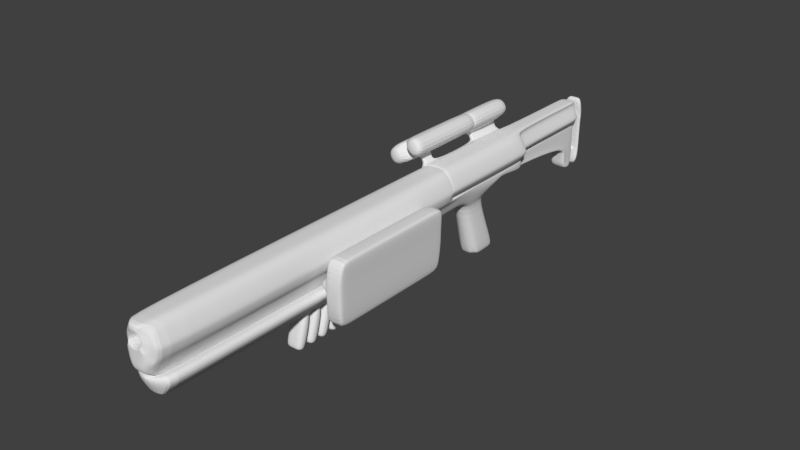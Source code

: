 # Source: Guns.blend  (saved by Blender 2.78.0; exported with 4.5.12 LTS)
import bpy
from mathutils import Matrix  # noqa: F401  (used for matrix-valued properties, if any)

bpy.ops.wm.read_factory_settings(use_empty=True)
scene = bpy.context.scene
scene.name = 'Scene'

# ---- collections
col_collection_1 = bpy.data.collections.new('Collection 1'); scene.collection.children.link(col_collection_1)
col_collection_2 = bpy.data.collections.new('Collection 2'); scene.collection.children.link(col_collection_2)
col_collection_2.hide_render = True
col_collection_2.hide_viewport = True

# ---- world
world_world = bpy.data.worlds.new('World'); scene.world = world_world
world_world.color = (0.05088, 0.05088, 0.05088)
world_world.use_sun_shadow = False
world_world.sun_shadow_jitter_overblur = 0.0
world_world.cycles.sampling_method = 'MANUAL'

# ---- meshes
me_cube = bpy.data.meshes.new('Cube')
me_cube.from_pydata([(0.8112, 7.225, 0.8714), (0.9466, -19.66, -0.6693), (1.0, -19.66, 1.0), (0.9466, 1.0, -0.6693), (0.9898, 7.026, 1.05), (1.0, 4.346, -1.0), (0.9898, 4.396, 1.05), (1.0, 7.003, -1.0), (0.7086, 2.285, -1.64), (0.7086, 3.451, -1.498), (0.7086, 3.441, -5.163), (0.7086, 4.608, -5.021), (0.8023, -20.37, -0.6693), (0.6941, -20.37, 1.0), (0.9898, 1.084, 1.05), (0.8196, 7.204, -0.8196), (1.0, 1.0, -0.4196), (1.218, -19.66, -0.4196), (1.0, 4.346, -0.4196), (1.0, 7.003, -0.4196), (0.9117, -20.37, -0.4196), (0.8196, 7.204, -0.3439), (0.9466, -0.1405, -0.6693), (1.0, -0.1405, 1.0), (1.218, -0.1405, -0.4196), (0.734, 4.346, -1.0), (0.734, -19.66, 1.185), (0.734, -19.91, -1.399), (0.734, 1.0, -1.351), (0.9665, 1.097, -0.3962), (0.9665, 4.33, -0.3962), (0.9665, 6.899, -0.3962), (0.7921, 7.093, -0.323), (0.9665, -0.005603, 0.9758), (0.9665, -0.005603, -0.3962), (0.9898, 1.084, -0.3551), (0.9898, 4.396, -0.3551), (0.9898, 7.026, -0.3551), (0.8112, 7.225, -0.2802), (0.9898, -0.0449, 1.05), (0.9898, -0.0449, -0.3551), (0.7265, 7.026, 1.235), (0.734, 7.003, -1.0), (0.9466, -2.753, -0.6693), (0.7265, 4.396, 1.235), (0.9466, -3.172, -0.6693), (0.7265, 1.084, 1.235), (0.5236, 1.916, -1.512), (0.734, -3.095, -1.365), (0.5236, 3.811, -1.512), (0.734, -2.65, -1.364), (0.5236, 3.081, -5.149), (0.5236, 4.977, -5.149), (0.5107, -20.72, -0.6422), (0.7718, -20.4, -0.6701), (0.5095, -20.37, -1.129), (0.5095, -20.37, 1.185), (0.7479, 7.522, 0.1528), (0.6016, 7.204, -0.8196), (0.3525, -20.72, 0.2544), (0.6016, 7.204, -0.3439), (0.7271, -20.37, -0.4196), (0.5212, 12.5, -1.475), (1.329, -1.688, 0.05609), (0.734, -0.1405, 1.185), (0.734, -0.1405, -1.351), (0.8386, -20.37, 0.1025), (0.9246, 7.225, 0.1285), (0.5814, 7.093, -0.323), (1.319, -0.0449, 0.1169), (0.7094, -0.005603, 1.161), (1.14, 7.225, 0.1285), (0.5955, 7.225, 1.057), (1.319, 7.026, 0.1169), (0.5955, 7.225, -0.2802), (1.319, 4.396, 0.1169), (0.7265, -0.0449, 1.235), (0.5955, 7.225, 0.8714), (1.319, 1.084, 0.1169), (0.665, -19.65, -1.481), (1.296, -0.005603, 0.06764), (0.5211, -0.2312, -1.481), (1.329, -0.1405, 0.05609), (1.023, -20.37, 0.05609), (1.0, -1.688, 1.0), (1.218, -1.688, -0.4196), (1.329, -19.66, 0.05609), (0.9466, -1.688, -0.6693), (0.7479, 7.522, 0.3403), (0.734, -1.688, 1.185), (0.3525, -20.72, 0.4227), (0.734, -1.75, -1.363), (0.4234, 12.85, -0.3443), (0.665, -1.754, -1.481), (0.6305, -19.65, -1.52), (1.329, -1.688, 0.2902), (0.8386, -20.37, 0.3829), (0.6305, -1.754, -1.52), (1.153, -19.65, -1.214), (0.9246, 7.225, 0.2956), (1.319, -0.0449, 0.3474), (1.153, -1.754, -1.393), (1.439, -19.65, -1.725), (1.14, 7.225, 0.2956), (1.319, 7.026, 0.3474), (1.439, -1.754, -1.725), (0.6567, -19.65, -2.517), (1.319, 4.396, 0.3474), (1.319, 1.084, 0.3474), (0.6567, -1.754, -2.517), (0.6203, -19.52, -2.623), (1.296, -0.005603, 0.2898), (1.329, -0.1405, 0.2902), (0.6203, -1.883, -2.623), (0.5212, 4.575, -1.047), (1.023, -20.37, 0.2902), (0.5212, -20.0, 1.293), (1.329, -19.66, 0.2902), (0.5212, -20.25, -1.474), (0.5144, 1.0, -1.351), (0.5157, 7.318, 1.346), (0.5212, 7.295, -1.047), (0.5157, 4.626, 1.346), (0.5157, 1.237, 1.346), (0.1738, 1.664, -1.512), (0.1727, 4.151, -1.595), (0.1738, 2.962, -5.149), (0.1738, 5.133, -5.149), (0.1573, -0.9103, -1.645), (0.3553, -20.72, -1.185), (0.3553, -20.72, 1.293), (0.4234, 7.501, -0.8536), (0.4234, 7.501, -0.3443), (0.5728, -20.72, -0.4254), (0.5212, -0.01674, 1.293), (0.5144, -0.1405, -1.351), (0.4085, 7.387, -0.322), (0.503, 0.1214, 1.267), (0.4188, 7.522, 1.155), (0.4188, 7.522, -0.2762), (0.4234, 12.85, -1.282), (0.5157, 0.08115, 1.346), (0.4188, 7.522, 0.9567), (0.4702, -19.99, -1.562), (0.3206, -0.2312, -1.481), (0.4645, -0.7875, -1.481), (0.5212, -1.601, 1.293), (0.4085, 12.85, -0.322), (0.4447, -19.99, -1.604), (0.4396, -0.7875, -1.52), (1.027, -19.99, -1.377), (0.9471, -0.9103, -1.523), (1.247, -19.99, -1.818), (0.9943, -0.9103, -1.725), (0.4641, -19.99, -2.67), (0.4585, -1.379, -2.517), (0.4372, -19.85, -2.784), (0.4372, -1.8, -2.784), (0.1738, 4.976, -5.244), (0.5236, 4.632, -5.34), (0.1738, 4.632, -5.34), (0.5236, 3.436, -5.34), (0.1738, 3.436, -5.34), (0.1738, 3.081, -5.244), (1.163, -2.753, -0.6593), (1.163, -3.172, -0.6593), (0.9506, -3.095, -1.355), (0.9506, -2.65, -1.354), (2.567, -2.752, -0.6177), (2.567, -3.172, -0.6177), (2.523, -3.095, -1.314), (2.523, -2.65, -1.313), (1.163, -9.871, -0.6593), (0.9506, -9.794, -1.355), (2.567, -9.871, -0.6177), (2.523, -9.794, -1.314), (1.163, -10.51, -0.6593), (0.9506, -10.43, -1.355), (2.567, -10.51, -0.6177), (2.523, -10.43, -1.314), (1.558, -3.172, -0.6373), (1.558, -2.752, -0.6373), (1.487, -2.65, -1.351), (1.487, -3.095, -1.351), (1.558, -9.871, -0.6373), (1.487, -9.794, -1.351), (1.558, -10.51, -0.6373), (1.487, -10.43, -1.351), (2.685, -3.172, 0.6283), (2.685, -2.752, 0.6283), (1.638, -3.172, 0.6087), (1.638, -9.871, 0.6087), (2.685, -9.871, 0.6283), (1.638, -10.51, 0.6087), (2.685, -10.51, 0.6283), (1.638, -2.752, 0.6087), (2.387, -2.649, -3.09), (2.387, -3.094, -3.091), (1.362, -2.649, -3.128), (2.387, -9.793, -3.091), (2.387, -10.43, -3.091), (1.362, -3.094, -3.129), (1.362, -9.793, -3.129), (1.362, -10.43, -3.129), (2.395, -2.558, -1.327), (2.443, -10.66, -0.5879), (2.443, -2.66, -0.5879), (2.395, -10.58, -1.328), (2.556, -3.172, 0.7329), (2.556, -9.871, 0.7329), (2.556, -10.51, 0.7329), (2.556, -2.752, 0.7329), (2.211, -2.649, -3.211), (2.211, -3.094, -3.212), (2.211, -9.793, -3.212), (2.211, -10.43, -3.212), (1.71, -2.66, -0.6029), (1.644, -10.58, -1.357), (1.796, -2.752, 0.7179), (1.468, -3.094, -3.241), (1.468, -9.793, -3.241), (1.468, -10.43, -3.241), (1.644, -2.558, -1.356), (1.71, -10.66, -0.6029), (1.796, -3.172, 0.7179), (1.796, -9.871, 0.7179), (1.796, -10.51, 0.7179), (1.468, -2.649, -3.24), (0.7479, 13.77, 0.3403), (0.7479, 13.77, 0.1528), (0.4188, 13.77, 0.9567), (0.4188, 13.77, 1.155), (0.4234, 13.75, -0.3443), (0.4085, 13.63, -0.322), (0.4234, 13.75, -1.282), (0.5157, 13.56, 1.346), (0.4188, 13.77, -0.2762), (0.7479, 12.83, 0.1528), (0.4188, 12.83, -0.2762), (0.5157, 12.81, 1.346), (0.4188, 12.83, 1.155), (0.7479, 12.83, 0.3403), (0.4188, 12.83, 0.9567), (0.4234, 13.75, -2.927), (0.4234, 12.85, -2.927), (0.5212, 13.54, -3.12), (0.5212, 12.66, -3.12), (0.1707, 13.75, -1.282), (0.187, 13.77, 0.3403), (0.1834, 13.77, -0.2762), (0.1402, 13.63, -0.322), (0.1859, 13.77, 0.1528), (0.1919, 13.77, 1.155), (0.1609, 13.75, -2.927), (0.1907, 13.77, 0.9567), (0.1763, 13.75, -0.3443), (0.4234, 13.75, -2.249), (0.4234, 13.75, -2.039), (0.4234, 12.85, -2.249), (0.4234, 12.85, -2.039), (0.5212, 12.56, -2.113), (0.5212, 12.61, -2.323), (0.1674, 13.75, -2.039), (0.1641, 13.75, -2.249), (0.187, 14.14, 0.3403), (0.1859, 14.14, 0.1528), (0.1674, 14.12, -2.039), (0.1641, 14.12, -2.249), (0.1381, 13.93, -3.156), (0.1359, 13.98, 1.324), (0.6558, 14.11, 0.3403), (0.6547, 14.11, 0.1528), (0.6362, 14.08, -2.039), (0.6329, 14.08, -2.249), (0.5654, 14.11, 1.093), (0.5425, 14.08, -2.91), (0.3373, 13.93, -3.156), (0.3351, 13.98, 1.324), (0.187, 14.58, 0.3403), (0.1859, 14.58, 0.1528), (0.1674, 14.56, -2.039), (0.1641, 14.56, -2.249), (0.187, 14.51, 1.093), (0.1641, 14.49, -2.91), (0.1381, 14.3, -3.156), (0.1359, 14.35, 1.324), (0.4457, 14.48, 0.3403), (0.4446, 14.48, 0.1528), (0.426, 14.45, -2.039), (0.4228, 14.45, -2.249), (0.4457, 14.41, 1.093), (0.4228, 14.39, -2.91), (0.3373, 14.3, -3.156), (0.3351, 14.35, 1.324), (0.1797, 14.13, 0.09371), (0.1736, 14.13, -1.98), (0.6485, 14.1, 0.09371), (0.6423, 14.09, -1.98), (0.1797, 14.53, -0.1724), (0.1736, 14.52, -1.714), (0.4384, 14.42, -0.1724), (0.4322, 14.42, -1.714), (1.321, 4.396, 1.536), (1.321, 7.026, 1.536), (1.058, 7.026, 1.722), (1.058, 4.396, 1.722), (1.98, 4.396, 2.47), (1.98, 7.026, 2.47), (1.716, 7.026, 2.656), (1.716, 4.396, 2.656), (2.263, 4.396, 0.8811), (2.263, 7.026, 0.8811), (0.117, 7.026, 2.377), (0.117, 4.396, 2.377), (2.882, 4.396, 1.862), (2.882, 7.026, 1.862), (0.8138, 7.026, 3.264), (0.8138, 4.396, 3.264), (0.9898, 4.828, 1.05), (0.9898, 5.473, 1.05), (1.0, 4.826, -0.7117), (1.0, 5.468, -0.6921), (1.0, 4.826, -0.4196), (1.0, 5.468, -0.4196), (0.9665, 4.825, -0.3962), (0.9665, 5.46, -0.3962), (0.9898, 4.828, -0.3551), (0.9898, 5.473, -0.3551), (1.319, 4.828, 0.1169), (1.319, 5.473, 0.1169), (0.734, 4.826, -0.8675), (0.734, 5.468, -0.8706), (1.319, 4.828, 0.3474), (1.319, 5.473, 0.3474), (0.5212, 4.837, -0.9143), (0.5212, 5.487, -0.9273), (0.4372, -7.217, -2.784), (0.4372, -7.66, -2.784), (0.4372, -7.308, -2.996), (0.4372, -7.733, -2.872), (0.5236, -7.287, -3.277), (0.5236, -7.88, -3.104), (0.4372, -7.837, -4.809), (0.4372, -8.262, -4.685), (0.5236, -7.674, -4.604), (0.5236, -8.267, -4.431), (0.4372, -8.009, -2.784), (0.4372, -8.452, -2.784), (0.4372, -8.1, -2.996), (0.4372, -8.525, -2.872), (0.5236, -8.079, -3.277), (0.5236, -8.672, -3.104), (0.4372, -8.629, -4.809), (0.4372, -9.054, -4.685), (0.5236, -8.467, -4.604), (0.5236, -9.06, -4.431), (0.4372, -8.841, -2.784), (0.4372, -9.284, -2.784), (0.4372, -8.932, -2.996), (0.4372, -9.357, -2.872), (0.5236, -8.911, -3.277), (0.5236, -9.504, -3.104), (0.4372, -9.461, -4.809), (0.4372, -9.886, -4.685), (0.5236, -9.298, -4.604), (0.5236, -9.891, -4.431), (0.4372, -9.627, -2.784), (0.4372, -10.07, -2.784), (0.4372, -9.717, -2.996), (0.4372, -10.14, -2.872), (0.5236, -9.697, -3.277), (0.5236, -10.29, -3.104), (0.4372, -10.25, -4.809), (0.4372, -10.67, -4.685), (0.5236, -10.08, -4.604), (0.5236, -10.68, -4.431), (0.4372, -10.46, -2.784), (0.4372, -10.9, -2.784), (0.4372, -10.55, -2.996), (0.4372, -10.97, -2.872), (0.5236, -10.53, -3.277), (0.5236, -11.12, -3.104), (0.4372, -11.08, -4.809), (0.4372, -11.5, -4.685), (0.5236, -10.92, -4.604), (0.5236, -11.51, -4.431), (0.611, -20.37, 0.938), (0.2113, -20.72, 0.7914), (0.6308, -20.72, -0.1398), (0.1637, -20.72, 0.1026), (0.6844, -8.811, 0.125), (0.4252, -8.811, 1.11), (0.6844, -8.811, 0.4338), (0.338, -8.811, -0.1536), (0.2955, -20.65, 0.8223), (0.4559, -20.65, 0.4142), (0.4396, -20.66, 0.2272), (0.2462, -20.72, 0.05978), (0.1402, -20.72, 0.02655), (0.2299, -20.72, 0.8561), (0.387, -20.72, 0.2056), (-0.8112, 7.225, 0.8714), (-0.9466, -19.66, -0.6693), (-1.0, -19.66, 1.0), (-0.9466, 1.0, -0.6693), (-0.9898, 7.026, 1.05), (-1.0, 4.346, -1.0), (-0.9898, 4.396, 1.05), (-1.0, 7.003, -1.0), (-0.7086, 2.285, -1.64), (-0.7086, 3.451, -1.498), (-0.7086, 3.441, -5.163), (-0.7086, 4.608, -5.021), (-0.8023, -20.37, -0.6693), (-0.6941, -20.37, 1.0), (-0.9898, 1.084, 1.05), (-0.8196, 7.204, -0.8196), (-1.0, 1.0, -0.4196), (-1.218, -19.66, -0.4196), (-1.0, 4.346, -0.4196), (-1.0, 7.003, -0.4196), (-0.9117, -20.37, -0.4196), (-0.8196, 7.204, -0.3439), (-0.9466, -0.1405, -0.6693), (-1.0, -0.1405, 1.0), (-1.218, -0.1405, -0.4196), (-0.734, 4.346, -1.0), (-0.734, -19.66, 1.185), (-0.734, -19.91, -1.399), (-0.734, 1.0, -1.351), (-0.9665, 1.097, -0.3962), (-0.9665, 4.33, -0.3962), (-0.9665, 6.899, -0.3962), (-0.7921, 7.093, -0.323), (-0.9665, -0.005603, 0.9758), (-0.9665, -0.005603, -0.3962), (-0.9898, 1.084, -0.3551), (-0.9898, 4.396, -0.3551), (-0.9898, 7.026, -0.3551), (-0.8112, 7.225, -0.2802), (-0.9898, -0.0449, 1.05), (-0.9898, -0.0449, -0.3551), (-0.7265, 7.026, 1.235), (-0.734, 7.003, -1.0), (-0.9466, -2.753, -0.6693), (-0.7265, 4.396, 1.235), (-0.9466, -3.172, -0.6693), (-0.7265, 1.084, 1.235), (-0.5236, 1.916, -1.512), (-0.734, -3.095, -1.365), (-0.5236, 3.811, -1.512), (-0.734, -2.65, -1.364), (-0.5236, 3.081, -5.149), (0.0, -20.72, -0.6557), (-0.5236, 4.977, -5.149), (-0.5107, -20.72, -0.6422), (-0.7718, -20.4, -0.6701), (-0.5095, -20.37, -1.129), (-0.5095, -20.37, 1.185), (-0.7479, 7.522, 0.1528), (-0.6016, 7.204, -0.8196), (-0.3525, -20.72, 0.2544), (-0.6016, 7.204, -0.3439), (-0.7271, -20.37, -0.4196), (-0.5212, 12.5, -1.475), (-1.329, -1.688, 0.05609), (-0.734, -0.1405, 1.185), (-0.734, -0.1405, -1.351), (-0.8386, -20.37, 0.1025), (-0.9246, 7.225, 0.1285), (-0.5814, 7.093, -0.323), (-1.319, -0.0449, 0.1169), (-0.7094, -0.005603, 1.161), (-1.14, 7.225, 0.1285), (-0.5955, 7.225, 1.057), (-1.319, 7.026, 0.1169), (-0.5955, 7.225, -0.2802), (-1.319, 4.396, 0.1169), (-0.7265, -0.0449, 1.235), (-0.5955, 7.225, 0.8714), (-1.319, 1.084, 0.1169), (-0.665, -19.65, -1.481), (-1.296, -0.005603, 0.06764), (-0.665, -0.2312, -1.481), (-1.329, -0.1405, 0.05609), (-1.023, -20.37, 0.05609), (-1.0, -1.688, 1.0), (-1.218, -1.688, -0.4196), (-1.329, -19.66, 0.05609), (-0.9466, -1.688, -0.6693), (-0.7479, 7.522, 0.3403), (-0.734, -1.688, 1.185), (-0.3525, -20.72, 0.4227), (-0.734, -1.75, -1.363), (-0.4234, 12.85, -0.3443), (-0.665, -1.754, -1.481), (-0.6305, -19.65, -1.52), (-1.329, -1.688, 0.2902), (-0.8386, -20.37, 0.3829), (-0.6305, -1.754, -1.52), (-1.153, -19.65, -1.214), (-0.9246, 7.225, 0.2956), (-1.319, -0.0449, 0.3474), (-1.153, -1.754, -1.393), (-1.439, -19.65, -1.725), (-1.14, 7.225, 0.2956), (-1.319, 7.026, 0.3474), (-1.439, -1.754, -1.725), (-0.6567, -19.65, -2.517), (-1.319, 4.396, 0.3474), (-1.319, 1.084, 0.3474), (-0.6567, -1.754, -2.517), (-0.6203, -19.52, -2.623), (-1.296, -0.005603, 0.2898), (-1.329, -0.1405, 0.2902), (-0.6203, -1.883, -2.623), (-0.5212, 4.575, -1.047), (-1.023, -20.37, 0.2902), (-0.5212, -20.0, 1.293), (-1.329, -19.66, 0.2902), (0.0, 3.081, -5.244), (-0.5212, -20.25, -1.474), (-0.5144, 1.0, -1.351), (0.0, 3.436, -5.34), (0.0, 4.632, -5.34), (-0.5157, 7.318, 1.346), (-0.5212, 7.295, -1.047), (0.0, 4.976, -5.244), (0.0, -1.8, -2.784), (-0.5157, 4.626, 1.346), (0.0, -19.85, -2.784), (-0.5157, 1.237, 1.346), (-0.1738, 1.664, -1.512), (0.0, -1.379, -2.517), (-0.1727, 4.151, -1.595), (0.0, -19.99, -2.67), (-0.1738, 2.962, -5.149), (0.0, -0.9103, -1.725), (-0.1738, 5.133, -5.149), (0.0, -20.48, -2.139), (-0.1573, -0.9103, -1.645), (-0.3553, -20.72, -1.185), (-0.3553, -20.72, 1.293), (0.0, -20.61, -1.933), (-0.4234, 7.501, -0.8536), (0.0, -0.7875, -1.52), (0.0, -20.61, -1.604), (-0.4234, 7.501, -0.3443), (-0.5728, -20.72, -0.4254), (0.0, -1.601, 1.293), (0.0, -0.7875, -1.481), (-0.5212, -0.01674, 1.293), (-0.5144, -0.1405, -1.351), (0.0, -0.2312, -1.481), (0.0, -20.25, -1.529), (-0.4085, 7.387, -0.322), (0.0, 12.5, -1.475), (-0.503, 0.1214, 1.267), (0.0, 0.08115, 1.346), (-0.4188, 7.522, 1.155), (0.0, 7.522, -0.2762), (-0.4188, 7.522, -0.2762), (-0.4234, 12.85, -1.282), (-0.5157, 0.08115, 1.346), (-0.4188, 7.522, 0.9567), (0.0, 0.1214, 1.267), (0.0, 7.387, -0.322), (-0.4702, -19.99, -1.562), (-0.4645, -0.2312, -1.481), (0.0, -0.1405, -1.351), (-0.4645, -0.7875, -1.481), (0.0, -0.01674, 1.293), (0.0, -20.72, -0.4254), (-0.5212, -1.601, 1.293), (-0.4085, 12.85, -0.322), (-0.4447, -19.99, -1.604), (-0.4396, -0.7875, -1.52), (0.0, 12.85, -0.322), (0.0, -20.72, 1.293), (-1.027, -19.99, -1.377), (-0.9471, -0.9103, -1.523), (0.0, -20.72, -1.185), (0.0, 5.133, -5.149), (-1.247, -19.99, -1.818), (-0.9943, -0.9103, -1.725), (0.0, 2.962, -5.149), (0.0, 4.151, -1.595), (-0.4641, -19.99, -2.67), (-0.4585, -1.379, -2.517), (0.0, 1.664, -1.512), (0.0, 1.237, 1.346), (-0.4372, -19.85, -2.784), (-0.4372, -1.8, -2.784), (0.0, 4.626, 1.346), (0.0, 7.295, -1.047), (-0.1738, 4.976, -5.244), (0.0, 7.318, 1.346), (-0.5236, 4.632, -5.34), (-0.1738, 4.632, -5.34), (0.0, 1.0, -1.351), (-0.5236, 3.436, -5.34), (0.0, -20.25, -1.441), (0.0, -20.0, 1.293), (-0.1738, 3.436, -5.34), (0.0, 4.575, -1.047), (-0.1738, 3.081, -5.244), (-1.163, -2.753, -0.6593), (-0.9506, -2.65, -1.354), (-2.567, -2.752, -0.6177), (-2.567, -3.172, -0.6177), (-2.523, -3.095, -1.314), (-2.523, -2.65, -1.313), (-2.567, -9.871, -0.6177), (-2.523, -9.794, -1.314), (-2.567, -10.51, -0.6177), (-2.523, -10.43, -1.314), (-2.685, -3.172, 0.6283), (-2.685, -2.752, 0.6283), (-1.638, -3.172, 0.6087), (-1.638, -9.871, 0.6087), (-2.685, -9.871, 0.6283), (-1.638, -10.51, 0.6087), (-2.685, -10.51, 0.6283), (-1.638, -2.752, 0.6087), (-2.387, -2.649, -3.09), (-2.387, -3.094, -3.091), (-1.362, -2.649, -3.128), (-2.387, -9.793, -3.091), (-2.387, -10.43, -3.091), (-1.362, -3.094, -3.129), (-1.362, -9.793, -3.129), (-1.362, -10.43, -3.129), (-2.395, -2.558, -1.327), (-2.443, -10.66, -0.5879), (-2.443, -2.66, -0.5879), (-2.395, -10.58, -1.328), (-2.556, -3.172, 0.7329), (-2.556, -9.871, 0.7329), (-2.556, -10.51, 0.7329), (-2.556, -2.752, 0.7329), (-2.211, -2.649, -3.211), (-2.211, -3.094, -3.212), (-2.211, -9.793, -3.212), (-2.211, -10.43, -3.212), (-1.71, -2.66, -0.6029), (-1.644, -10.58, -1.357), (-1.796, -2.752, 0.7179), (-1.468, -3.094, -3.241), (-1.468, -9.793, -3.241), (-1.468, -10.43, -3.241), (-1.644, -2.558, -1.356), (-1.71, -10.66, -0.6029), (-1.796, -3.172, 0.7179), (-1.796, -9.871, 0.7179), (-1.796, -10.51, 0.7179), (-1.468, -2.649, -3.24), (-0.7479, 13.77, 0.3403), (-0.7479, 13.77, 0.1528), (-0.4188, 13.77, 0.9567), (0.0, 13.77, 0.9567), (0.0, 13.77, 0.3403), (-0.4188, 13.77, 1.155), (0.0, 13.77, 1.155), (0.0, 13.77, 0.1528), (-0.4234, 13.75, -0.3443), (0.0, 13.75, -0.3443), (0.0, 13.56, 1.346), (0.0, 13.77, -0.2762), (0.0, 13.75, -1.282), (0.0, 13.63, -0.322), (-0.4085, 13.63, -0.322), (-0.4234, 13.75, -1.282), (-0.5157, 13.56, 1.346), (-0.4188, 13.77, -0.2762), (-0.7479, 12.83, 0.1528), (0.0, 12.81, 1.346), (-0.4188, 12.83, -0.2762), (-0.5157, 12.81, 1.346), (0.0, 12.83, -0.2762), (-0.4188, 12.83, 1.155), (-0.7479, 12.83, 0.3403), (-0.4188, 12.83, 0.9567), (-0.4234, 13.75, -2.927), (-0.4234, 12.85, -2.927), (-0.5212, 13.54, -3.12), (-0.5212, 12.66, -3.12), (0.0, 12.66, -3.12), (0.0, 13.54, -3.12), (0.0, 13.75, -2.927), (-0.1707, 13.75, -1.282), (-0.187, 13.77, 0.3403), (-0.1834, 13.77, -0.2762), (-0.1402, 13.63, -0.322), (-0.1859, 13.77, 0.1528), (-0.1919, 13.77, 1.155), (-0.1609, 13.75, -2.927), (-0.1907, 13.77, 0.9567), (-0.1763, 13.75, -0.3443), (-0.4234, 13.75, -2.249), (-0.4234, 13.75, -2.039), (0.0, 12.56, -2.113), (0.0, 12.61, -2.323), (-0.4234, 12.85, -2.249), (-0.4234, 12.85, -2.039), (-0.5212, 12.56, -2.113), (-0.5212, 12.61, -2.323), (0.0, 13.75, -2.249), (0.0, 13.75, -2.039), (-0.1674, 13.75, -2.039), (-0.1641, 13.75, -2.249), (-0.187, 14.14, 0.3403), (0.0, 14.14, 0.3403), (-0.1859, 14.14, 0.1528), (0.0, 14.14, 0.1528), (0.0, 14.12, -2.249), (0.0, 14.12, -2.039), (-0.1674, 14.12, -2.039), (-0.1641, 14.12, -2.249), (0.0, 13.93, -3.156), (-0.1381, 13.93, -3.156), (-0.1359, 13.98, 1.324), (0.0, 13.98, 1.324), (-0.6558, 14.11, 0.3403), (-0.6547, 14.11, 0.1528), (-0.6362, 14.08, -2.039), (-0.6329, 14.08, -2.249), (-0.5654, 14.11, 1.093), (-0.5425, 14.08, -2.91), (-0.3373, 13.93, -3.156), (-0.3351, 13.98, 1.324), (-0.187, 14.58, 0.3403), (0.0, 14.61, 0.3403), (-0.1859, 14.58, 0.1528), (0.0, 14.58, 0.1528), (0.0, 14.58, -2.249), (0.0, 14.56, -2.039), (-0.1674, 14.56, -2.039), (-0.1641, 14.56, -2.249), (-0.187, 14.51, 1.093), (0.0, 14.54, 1.093), (0.0, 14.52, -2.91), (-0.1641, 14.49, -2.91), (0.0, 14.3, -3.156), (-0.1381, 14.3, -3.156), (-0.1359, 14.35, 1.324), (0.0, 14.35, 1.324), (-0.4457, 14.48, 0.3403), (-0.4446, 14.48, 0.1528), (-0.426, 14.45, -2.039), (-0.4228, 14.45, -2.249), (-0.4457, 14.41, 1.093), (-0.4228, 14.39, -2.91), (-0.3373, 14.3, -3.156), (-0.3351, 14.35, 1.324), (0.0, 14.13, 0.09371), (0.0, 14.13, -1.98), (-0.1797, 14.13, 0.09371), (-0.1736, 14.13, -1.98), (-0.6485, 14.1, 0.09371), (-0.6423, 14.09, -1.98), (-0.1797, 14.53, -0.1724), (-0.1736, 14.52, -1.714), (0.0, 14.53, -0.1724), (0.0, 14.52, -1.714), (-0.4384, 14.42, -0.1724), (-0.4322, 14.42, -1.714), (-1.321, 4.396, 1.536), (-1.321, 7.026, 1.536), (-1.058, 7.026, 1.722), (-1.058, 4.396, 1.722), (-1.98, 4.396, 2.47), (-1.98, 7.026, 2.47), (-1.716, 7.026, 2.656), (-1.716, 4.396, 2.656), (-2.263, 4.396, 0.8811), (-2.263, 7.026, 0.8811), (-0.117, 7.026, 2.377), (-0.117, 4.396, 2.377), (-2.882, 4.396, 1.862), (-2.882, 7.026, 1.862), (-0.8138, 7.026, 3.264), (-0.8138, 4.396, 3.264), (-0.9898, 4.828, 1.05), (-0.9898, 5.473, 1.05), (-1.0, 4.826, -0.7117), (-1.0, 5.468, -0.6921), (-1.0, 4.826, -0.4196), (-1.0, 5.468, -0.4196), (-0.9665, 4.825, -0.3962), (-0.9665, 5.46, -0.3962), (-0.9898, 4.828, -0.3551), (-0.9898, 5.473, -0.3551), (-1.319, 4.828, 0.1169), (-1.319, 5.473, 0.1169), (-0.734, 4.826, -0.8675), (-0.734, 5.468, -0.8706), (-1.319, 4.828, 0.3474), (-1.319, 5.473, 0.3474), (0.0, 4.837, -0.9143), (0.0, 5.505, -0.9041), (-0.5212, 4.837, -0.9143), (-0.5212, 5.487, -0.9273), (-0.4372, -7.217, -2.784), (-0.4372, -7.66, -2.784), (0.0, -7.193, -2.784), (0.0, -7.638, -2.784), (-0.4372, -7.308, -2.996), (-0.4372, -7.733, -2.872), (0.0, -7.285, -3.002), (0.0, -7.712, -2.878), (-0.5236, -7.287, -3.277), (-0.5236, -7.88, -3.104), (0.0, -7.255, -3.286), (0.0, -7.851, -3.112), (-0.4372, -7.837, -4.809), (-0.4372, -8.262, -4.685), (0.0, -7.813, -4.816), (0.0, -8.241, -4.691), (-0.5236, -7.674, -4.604), (0.0, -7.642, -4.614), (-0.5236, -8.267, -4.431), (0.0, -8.239, -4.44), (-0.4372, -8.009, -2.784), (-0.4372, -8.452, -2.784), (0.0, -7.985, -2.784), (0.0, -8.43, -2.784), (-0.4372, -8.1, -2.996), (-0.4372, -8.525, -2.872), (0.0, -8.077, -3.002), (0.0, -8.504, -2.878), (-0.5236, -8.079, -3.277), (-0.5236, -8.672, -3.104), (0.0, -8.047, -3.286), (0.0, -8.644, -3.112), (-0.4372, -8.629, -4.809), (-0.4372, -9.054, -4.685), (0.0, -8.606, -4.816), (0.0, -9.033, -4.691), (-0.5236, -8.467, -4.604), (0.0, -8.434, -4.614), (-0.5236, -9.06, -4.431), (0.0, -9.031, -4.44), (-0.4372, -8.841, -2.784), (-0.4372, -9.284, -2.784), (0.0, -8.817, -2.784), (0.0, -9.262, -2.784), (-0.4372, -8.932, -2.996), (-0.4372, -9.357, -2.872), (0.0, -8.909, -3.002), (0.0, -9.336, -2.878), (-0.5236, -8.911, -3.277), (-0.5236, -9.504, -3.104), (0.0, -8.879, -3.286), (0.0, -9.475, -3.112), (-0.4372, -9.461, -4.809), (-0.4372, -9.886, -4.685), (0.0, -9.438, -4.816), (0.0, -9.865, -4.691), (-0.5236, -9.298, -4.604), (0.0, -9.266, -4.614), (-0.5236, -9.891, -4.431), (0.0, -9.863, -4.44), (-0.4372, -9.627, -2.784), (-0.4372, -10.07, -2.784), (0.0, -9.602, -2.784), (0.0, -10.05, -2.784), (-0.4372, -9.717, -2.996), (-0.4372, -10.14, -2.872), (0.0, -9.694, -3.002), (0.0, -10.12, -2.878), (-0.5236, -9.697, -3.277), (-0.5236, -10.29, -3.104), (0.0, -9.664, -3.286), (0.0, -10.26, -3.112), (-0.4372, -10.25, -4.809), (-0.4372, -10.67, -4.685), (0.0, -10.22, -4.816), (0.0, -10.65, -4.691), (-0.5236, -10.08, -4.604), (0.0, -10.05, -4.614), (-0.5236, -10.68, -4.431), (0.0, -10.65, -4.44), (-0.4372, -10.46, -2.784), (-0.4372, -10.9, -2.784), (0.0, -10.43, -2.784), (0.0, -10.88, -2.784), (-0.4372, -10.55, -2.996), (-0.4372, -10.97, -2.872), (0.0, -10.53, -3.002), (0.0, -10.95, -2.878), (-0.5236, -10.53, -3.277), (-0.5236, -11.12, -3.104), (0.0, -10.5, -3.286), (0.0, -11.09, -3.112), (-0.4372, -11.08, -4.809), (-0.4372, -11.5, -4.685), (0.0, -11.05, -4.816), (0.0, -11.48, -4.691), (-0.5236, -10.92, -4.604), (0.0, -10.88, -4.614), (-0.5236, -11.51, -4.431), (0.0, -11.48, -4.44), (-0.611, -20.37, 0.938), (0.0, -20.72, 0.7914), (-0.2113, -20.72, 0.7914), (-0.6308, -20.72, -0.1398), (0.0, -20.72, 0.09384), (-0.1637, -20.72, 0.1026), (-0.6844, -8.811, 0.125), (0.0, -8.811, 0.125), (0.0, -8.811, 0.4338), (-0.4252, -8.811, 1.11), (-0.6844, -8.811, 0.4338), (0.0, -8.811, 1.11), (0.0, -8.811, -0.1696), (-0.338, -8.811, -0.1536), (0.0, -20.72, 0.8544), (-0.2955, -20.65, 0.8223), (-0.4559, -20.65, 0.4142), (0.0, -20.72, 0.02015), (-0.4396, -20.66, 0.2272), (-0.2462, -20.72, 0.05978), (-0.1402, -20.72, 0.02655), (-0.2299, -20.72, 0.8561), (-0.387, -20.72, 0.2056), (0.7265, 4.817, 1.235), (0.7265, 5.485, 1.235), (-1.342, 7.218, 1.595), (-1.106, 7.218, 1.761), (-1.931, 7.218, 2.431), (-1.696, 7.218, 2.597), (-2.185, 7.218, 1.008), (-0.2636, 7.218, 2.348), (-2.74, 7.218, 1.887), (-0.8875, 7.218, 3.142), (-1.341, 4.206, 1.593), (-1.104, 4.206, 1.759), (-1.933, 4.206, 2.433), (-1.697, 4.206, 2.6), (-2.188, 4.206, 1.003), (-0.2577, 4.206, 2.349), (-2.745, 4.206, 1.886), (-0.8846, 4.206, 3.147), (-1.341, 4.047, 1.593), (-1.104, 4.047, 1.759), (-1.933, 4.047, 2.433), (-1.697, 4.047, 2.6), (-2.188, 4.047, 1.003), (-0.2577, 4.047, 2.349), (-2.745, 4.047, 1.886), (-0.8846, 4.047, 3.147), (-1.319, 3.854, 1.53), (-1.053, 3.854, 1.718), (-1.985, 3.854, 2.475), (-1.719, 3.854, 2.662), (-2.271, 3.854, 0.8676), (-0.1014, 3.854, 2.38), (-2.897, 3.854, 1.86), (-0.8059, 3.854, 3.277), (-1.319, -0.3483, 1.53), (-1.053, -0.3483, 1.718), (-1.985, -0.3483, 2.475), (-1.719, -0.3483, 2.662), (-2.271, -0.3483, 0.8676), (-0.1014, -0.3483, 2.38), (-2.897, -0.3483, 1.86), (-0.8059, -0.3483, 3.277), (-1.319, -0.584, 1.53), (-1.053, -0.584, 1.718), (-1.985, -0.584, 2.475), (-1.719, -0.584, 2.662), (-2.271, -0.584, 0.8676), (-0.1014, -0.584, 2.38), (-2.897, -0.584, 1.86), (-0.8059, -0.584, 3.277), (-0.9993, 0.8925, 1.528), (-1.173, 0.8925, 1.405), (-1.173, 0.1466, 1.405), (-0.9993, 0.1466, 1.528), (-1.229, 1.084, 1.948), (-1.492, 1.084, 1.762), (-1.492, -0.0449, 1.762), (-1.229, -0.0449, 1.948), (-0.8898, 0.166, 1.363), (-1.055, 0.166, 1.246), (-1.055, 0.8731, 1.246), (-0.8898, 0.8731, 1.363), (-1.092, 4.539, 1.231), (-1.191, 4.539, 1.376), (-0.956, 4.539, 1.541), (-0.8575, 4.539, 1.396), (-0.8575, 6.883, 1.396), (-0.956, 6.883, 1.541), (-1.191, 6.883, 1.376), (-1.092, 6.883, 1.231), (0.5158, 2.569, -1.986), (0.5158, 3.418, -1.882), (0.3811, 3.681, -1.901), (0.3811, 2.301, -1.901), (-3.186e-09, 2.128, -1.901), (-3.186e-09, 3.914, -1.955), (0.1265, 2.128, -1.901), (0.1258, 3.914, -1.955), (-0.5158, 2.569, -1.986), (-0.5158, 3.418, -1.882), (-0.3811, 3.681, -1.901), (-0.3811, 2.301, -1.901), (-0.1265, 2.128, -1.901), (-0.1258, 3.914, -1.955), (-0.8143, 7.026, 1.174), (-0.902, 7.026, 1.112), (-0.8143, 4.396, 1.174), (-0.902, 4.396, 1.112), (-0.8143, 1.084, 1.174), (-0.902, 1.084, 1.112), (-0.8227, -0.1405, 1.124), (-0.9113, -0.1405, 1.062), (-0.9113, -19.66, 1.062), (-0.8227, -19.66, 1.124), (-0.7951, -0.005603, 1.1), (-0.8808, -0.005603, 1.038), (-0.6674, 7.225, 0.9951), (-0.7393, 7.225, 0.9332), (-0.8143, -0.0449, 1.174), (-0.902, -0.0449, 1.112), (-0.6326, -20.37, 1.062), (-0.5711, -20.37, 1.124), (-0.8227, -1.688, 1.124), (-0.9113, -1.688, 1.062), (-1.146, 7.026, 1.66), (-1.234, 7.026, 1.598), (-1.146, 4.396, 1.66), (-1.234, 4.396, 1.598), (-1.758, 6.926, 2.535), (-1.842, 6.926, 2.476), (-1.758, 4.371, 2.535), (-1.842, 4.371, 2.476), (-1.17, 7.113, 1.691), (-1.245, 7.113, 1.638), (-1.73, 7.113, 2.485), (-1.805, 7.113, 2.433), (-1.183, 4.206, 1.704), (-1.262, 4.206, 1.648), (-1.775, 4.206, 2.544), (-1.854, 4.206, 2.488), (-1.183, 4.047, 1.704), (-1.262, 4.047, 1.648), (-1.775, 4.047, 2.544), (-1.854, 4.047, 2.488), (-1.142, 3.854, 1.655), (-1.231, 3.854, 1.593), (-1.761, 3.844, 2.54), (-1.846, 3.844, 2.481), (-1.142, -0.3483, 1.655), (-1.231, -0.3483, 1.593), (-1.761, -0.2381, 2.54), (-1.846, -0.2381, 2.481), (-1.129, -0.4671, 1.643), (-1.213, -0.4671, 1.583), (-1.761, -0.4671, 2.54), (-1.846, -0.4671, 2.481), (-1.057, 0.8925, 1.487), (-1.115, 0.8925, 1.446), (-1.057, 0.1466, 1.487), (-1.115, 0.1466, 1.446), (-1.316, 1.084, 1.886), (-1.404, 1.084, 1.824), (-1.316, -0.0449, 1.886), (-1.404, -0.0449, 1.824), (-0.9997, 0.8731, 1.285), (-0.9447, 0.8731, 1.324), (-0.9447, 0.166, 1.324), (-0.9997, 0.166, 1.285), (-1.014, 6.883, 1.286), (-0.9357, 6.883, 1.341), (-1.112, 6.883, 1.431), (-1.034, 6.883, 1.486), (-0.9357, 4.539, 1.341), (-1.014, 4.539, 1.286), (-1.034, 4.539, 1.486), (-1.112, 4.539, 1.431), (-1.955, 7.491, 2.292), (-1.482, 7.491, 1.622), (-2.158, 7.491, 1.151), (-2.603, 7.491, 1.856), (-1.642, 7.474, 2.587), (-1.097, 7.474, 1.815), (-0.319, 7.474, 2.357), (-0.8952, 7.474, 3.09), (-1.036, -1.012, 1.819), (-1.616, -1.012, 2.642), (-0.2065, -1.012, 2.397), (-0.8205, -1.012, 3.178), (-1.485, -0.9998, 1.562), (-2.012, -0.9998, 2.31), (-2.239, -0.9998, 1.037), (-2.736, -0.9998, 1.823)], [(309, 306), (314, 306), (629, 630), (630, 631), (626, 629)], [(64, 23, 33, 70), (95, 84, 2, 117), (91, 87, 43, 50), (19, 21, 32, 31), (16, 3, 5, 18), (5, 3, 8, 9), (19, 7, 15, 21), (24, 16, 29, 34), (323, 321, 7, 19), (25, 5, 9, 49), (996, 995, 10, 11), (997, 996, 11, 52), (27, 1, 12, 55), (117, 2, 13, 115), (82, 24, 34, 80), (58, 60, 21, 15), (1, 17, 20, 12), (323, 19, 31, 325), (87, 85, 17, 1, 45, 43), (3, 16, 24, 22), (16, 18, 30, 29), (28, 3, 22, 65), (14, 46, 76, 39), (80, 34, 40, 69), (31, 32, 38, 37), (70, 33, 39, 76), (34, 29, 35, 40), (325, 31, 37, 327), (29, 30, 36, 35), (46, 14, 6, 44), (99, 77, 0, 103), (41, 4, 0, 72), (329, 327, 37, 73), (73, 37, 38, 71), (78, 35, 36, 75), (108, 14, 39, 100), (120, 41, 72, 138), (88, 142, 77, 99), (122, 44, 925, 926, 41, 120), (123, 46, 44, 122), (32, 68, 74, 38), (35, 78, 69, 40), (137, 70, 76, 141), (119, 28, 65, 135), (21, 60, 68, 32), (104, 73, 71, 103), (12, 54, 55), (112, 82, 80, 111), (131, 132, 60, 58), (7, 42, 58, 15), (2, 26, 56, 13), (118, 27, 55, 129), (115, 13, 56, 386, 96), (111, 80, 69, 100), (1002, 997, 52, 127), (995, 998, 51, 10), (48, 45, 1, 27), (10, 51, 161), (54, 12, 20, 61), (114, 25, 49, 125), (3, 28, 47, 8), (321, 331, 42, 7), (84, 89, 26, 2), (135, 65, 81, 144), (134, 64, 70, 137), (139, 57, 67, 74), (133, 388, 397, 398, 572), (0, 77, 72), (20, 83, 66, 61), (91, 50, 48, 27, 79, 93), (65, 91, 93, 81), (144, 81, 93, 145), (17, 86, 83, 20), (23, 64, 89, 84), (22, 24, 85, 87), (65, 22, 87, 91), (112, 23, 84, 95), (149, 97, 101, 151), (85, 63, 86, 17), (145, 93, 97, 149), (93, 79, 94, 97), (101, 98, 102, 105), (86, 117, 115, 83), (97, 94, 98, 101), (23, 112, 111, 33), (153, 105, 109, 155), (319, 333, 104, 4), (151, 101, 105, 153), (67, 99, 103, 71), (83, 115, 96, 66), (14, 108, 107, 6), (105, 102, 106, 109), (78, 108, 100, 69), (157, 113, 110, 156, 337, 336), (109, 106, 110, 113), (82, 112, 95, 63), (155, 109, 113, 157), (906, 389, 393, 914), (90, 387, 391, 392), (106, 154, 156, 110), (92, 140, 234, 232), (66, 96, 395, 396), (149, 151, 128, 545), (102, 152, 154, 106), (146, 134, 571, 549), (4, 104, 103, 0), (141, 123, 590, 558), (98, 150, 152, 102), (151, 153, 537, 128), (57, 88, 99, 67), (163, 126, 585, 520), (94, 148, 150, 98), (119, 135, 569, 599), (63, 95, 117, 86), (152, 150, 543, 539), (79, 143, 148, 94), (124, 119, 599, 589), (33, 111, 100, 39), (334, 114, 604, 798), (64, 134, 146, 89), (143, 118, 601, 554), (241, 237, 229, 228), (118, 129, 581, 601), (27, 118, 143, 79), (160, 162, 523, 524), (77, 142, 138, 72), (144, 145, 550, 553), (108, 78, 75, 107), (153, 155, 533, 537), (74, 67, 71, 38), (139, 136, 566, 560), (89, 146, 116, 26), (157, 336, 804, 528), (331, 335, 121, 42), (154, 152, 539, 535), (28, 119, 124, 47), (134, 137, 565, 571), (675, 239, 235, 666), (51, 126, 163), (238, 678, 667, 249, 236), (998, 1001, 126, 51), (123, 122, 593, 590), (48, 50, 167, 166), (127, 158, 527, 582), (96, 386, 394, 395), (114, 125, 586, 604), (148, 143, 554, 546), (26, 116, 130, 56), (577, 147, 233, 250, 669), (42, 121, 131, 58), (145, 149, 545, 550), (333, 329, 73, 104), (150, 148, 546, 543), (55, 54, 53, 129), (155, 157, 528, 533), (60, 132, 136, 68), (706, 263, 253, 688), (129, 53, 453, 581), (24, 82, 63, 85), (130, 116, 602, 578), (68, 136, 139, 74), (158, 160, 524, 527), (256, 258, 244, 243), (1001, 124, 589, 999), (61, 66, 396, 400, 388, 133), (137, 141, 558, 565), (122, 120, 596, 593), (46, 123, 141, 76), (156, 154, 535, 530), (162, 163, 520, 523), (53, 54, 61, 133), (52, 158, 127), (11, 159, 52), (116, 146, 549, 602), (159, 160, 158, 52), (161, 159, 11, 10), (239, 240, 231, 235), (1002, 127, 582, 1000), (161, 162, 160, 159), (135, 144, 553, 569), (453, 53, 133, 572), (163, 162, 161, 51), (178, 174, 192, 194), (50, 43, 164, 167), (43, 45, 165, 164), (45, 48, 166, 165), (171, 168, 169, 170), (217, 187, 203, 221), (180, 165, 172, 184), (204, 206, 168, 171), (171, 170, 197, 196), (170, 169, 174, 175), (187, 185, 202, 203), (165, 166, 173, 172), (205, 207, 179, 178), (175, 174, 178, 179), (184, 172, 176, 186), (172, 173, 177, 176), (174, 169, 188, 192), (176, 177, 187, 186), (166, 183, 185, 173), (173, 185, 187, 177), (167, 164, 181, 182), (180, 184, 191, 190), (166, 167, 182, 183), (164, 165, 180, 181), (211, 208, 188, 189), (225, 191, 193, 226), (224, 190, 191, 225), (205, 178, 194, 210), (216, 181, 195, 218), (169, 168, 189, 188), (184, 186, 193, 191), (181, 180, 190, 195), (213, 212, 196, 197), (214, 199, 200, 215), (213, 197, 199, 214), (175, 179, 200, 199), (183, 182, 198, 201), (170, 175, 199, 197), (185, 183, 201, 202), (204, 171, 196, 212), (222, 204, 212, 227), (219, 213, 214, 220), (220, 214, 215, 221), (219, 227, 212, 213), (168, 206, 211, 189), (223, 205, 210, 226), (188, 208, 209, 192), (192, 209, 210, 194), (218, 224, 208, 211), (223, 217, 207, 205), (222, 216, 206, 204), (179, 207, 215, 200), (182, 181, 216, 222), (186, 187, 217, 223), (195, 190, 224, 218), (186, 223, 226, 193), (201, 198, 227, 219), (202, 220, 221, 203), (201, 219, 220, 202), (182, 222, 227, 198), (206, 216, 218, 211), (208, 224, 225, 209), (209, 225, 226, 210), (207, 217, 221, 215), (235, 231, 252, 662, 666), (228, 229, 251, 248), (230, 228, 248, 254), (231, 230, 254, 252), (229, 236, 249, 251), (258, 261, 246, 244), (232, 234, 247, 255), (233, 232, 255, 250), (240, 242, 230, 231), (237, 238, 236, 229), (242, 241, 228, 230), (147, 92, 232, 233), (136, 132, 92, 147), (121, 594, 556, 62), (131, 121, 62, 140), (566, 136, 147, 577), (132, 131, 140, 92), (142, 88, 241, 242), (57, 139, 238, 237), (138, 142, 242, 240), (120, 138, 240, 239), (139, 560, 678, 238), (596, 120, 239, 675), (88, 57, 237, 241), (244, 246, 245, 243), (246, 686, 687, 245), (243, 245, 687, 688, 253), (261, 701, 686, 246), (669, 667, 249, 250), (238, 147, 233, 236), (147, 238, 139, 136), (253, 263, 256, 243), (251, 249, 667, 663), (250, 249, 236, 233), (263, 706, 714, 267), (262, 247, 234, 257), (254, 248, 660, 659), (255, 247, 668, 665), (252, 254, 659, 662), (250, 255, 665, 669), (263, 262, 257, 256), (62, 556, 700, 260), (260, 700, 701, 261), (140, 62, 260, 259), (259, 260, 261, 258), (234, 140, 259, 257), (257, 259, 258, 256), (668, 247, 262, 707), (251, 663, 713, 265), (755, 715, 266, 295), (272, 266, 267, 273), (262, 263, 267, 266), (707, 262, 266, 715), (660, 248, 264, 711), (248, 251, 265, 264), (265, 271, 270, 264), (296, 300, 287, 271), (274, 290, 293, 277), (276, 292, 291, 275), (268, 284, 292, 276), (269, 285, 745, 721), (275, 291, 289, 273), (277, 293, 285, 269), (270, 286, 290, 274), (273, 289, 288, 272), (718, 742, 284, 268), (271, 287, 286, 270), (278, 279, 733, 731), (735, 280, 281, 734), (763, 299, 280, 735), (731, 739, 282, 278), (281, 283, 740, 734), (283, 284, 742, 740), (739, 745, 285, 282), (281, 289, 291, 283), (282, 290, 286, 278), (285, 293, 290, 282), (283, 291, 292, 284), (280, 288, 289, 281), (299, 301, 288, 280), (278, 286, 287, 279), (296, 271, 265, 294), (721, 711, 264, 269), (269, 264, 270, 277), (274, 277, 270), (273, 267, 268, 276), (275, 273, 276), (714, 718, 268, 267), (272, 297, 295, 266), (297, 296, 294, 295), (279, 287, 300, 298), (298, 300, 301, 299), (733, 279, 298, 762), (762, 298, 299, 763), (272, 288, 301, 297), (297, 301, 300, 296), (713, 754, 294, 265), (754, 755, 295, 294), (107, 75, 328, 332), (332, 328, 329, 333), (25, 114, 334, 330), (330, 334, 335, 331), (121, 335, 799, 594), (335, 334, 798, 799), (6, 107, 332, 318), (318, 332, 333, 319), (5, 25, 330, 320), (320, 330, 331, 321), (75, 36, 326, 328), (328, 326, 327, 329), (30, 324, 326, 36), (324, 325, 327, 326), (18, 322, 324, 30), (322, 323, 325, 324), (18, 5, 320, 322), (322, 320, 321, 323), (339, 809, 813, 341), (336, 337, 339, 338), (805, 337, 156, 530), (804, 336, 338, 808), (337, 805, 809, 339), (819, 344, 342, 816), (808, 338, 340, 812), (338, 339, 341, 340), (816, 342, 343, 817), (344, 345, 343, 342), (345, 821, 817, 343), (341, 813, 821, 345), (340, 341, 345, 344), (812, 340, 344, 819), (349, 829, 833, 351), (346, 347, 349, 348), (824, 346, 348, 828), (347, 825, 829, 349), (839, 354, 352, 836), (828, 348, 350, 832), (348, 349, 351, 350), (836, 352, 353, 837), (354, 355, 353, 352), (355, 841, 837, 353), (351, 833, 841, 355), (350, 351, 355, 354), (832, 350, 354, 839), (359, 849, 853, 361), (356, 357, 359, 358), (844, 356, 358, 848), (357, 845, 849, 359), (859, 364, 362, 856), (848, 358, 360, 852), (358, 359, 361, 360), (856, 362, 363, 857), (364, 365, 363, 362), (365, 861, 857, 363), (361, 853, 861, 365), (360, 361, 365, 364), (852, 360, 364, 859), (369, 869, 873, 371), (366, 367, 369, 368), (864, 366, 368, 868), (367, 865, 869, 369), (879, 374, 372, 876), (868, 368, 370, 872), (368, 369, 371, 370), (876, 372, 373, 877), (374, 375, 373, 372), (375, 881, 877, 373), (371, 873, 881, 375), (370, 371, 375, 374), (872, 370, 374, 879), (379, 889, 893, 381), (376, 377, 379, 378), (884, 376, 378, 888), (377, 885, 889, 379), (899, 384, 382, 896), (888, 378, 380, 892), (378, 379, 381, 380), (896, 382, 383, 897), (384, 385, 383, 382), (385, 901, 897, 383), (381, 893, 901, 385), (380, 381, 385, 384), (892, 380, 384, 899), (390, 392, 910, 909), (903, 387, 399, 916), (387, 394, 399), (572, 398, 919), (59, 90, 392, 390), (59, 389, 397, 400), (392, 391, 913, 910), (914, 393, 390, 909), (387, 903, 913, 391), (389, 59, 390, 393), (916, 399, 130, 578), (400, 397, 388), (396, 395, 90, 59), (399, 394, 386, 56, 130), (919, 398, 389, 906), (400, 396, 59), (395, 394, 387, 90), (398, 397, 389), (1016, 1020, 434, 424), (497, 519, 403, 486), (493, 451, 444, 489), (420, 432, 433, 422), (417, 419, 406, 404), (406, 410, 409, 404), (420, 422, 416, 408), (425, 435, 430, 417), (787, 420, 408, 785), (426, 450, 410, 406), (1004, 412, 411, 1003), (1005, 454, 412, 1004), (428, 457, 413, 402), (519, 517, 414, 403), (484, 482, 435, 425), (460, 416, 422, 462), (402, 413, 421, 418), (787, 789, 432, 420), (489, 444, 446, 402, 418, 487), (404, 423, 425, 417), (417, 430, 431, 419), (429, 467, 423, 404), (1071, 983, 978, 1063), (482, 471, 441, 435), (432, 438, 439, 433), (1020, 1024, 440, 434), (435, 441, 436, 430), (789, 791, 438, 432), (430, 436, 437, 431), (1014, 1012, 407, 415), (1080, 1032, 766, 988), (501, 505, 401, 479), (1010, 1022, 401, 405), (793, 475, 438, 791), (475, 473, 439, 438), (480, 477, 437, 436), (510, 502, 440, 415), (525, 559, 474, 442), (490, 501, 479, 564), (529, 525, 442, 445), (531, 529, 445, 447), (433, 439, 476, 470), (436, 441, 471, 480), (557, 563, 478, 472), (522, 552, 467, 429), (422, 433, 470, 462), (506, 505, 473, 475), (413, 457, 456), (514, 513, 482, 484), (544, 460, 462, 547), (408, 416, 460, 443), (1018, 1026, 458, 427), (521, 541, 457, 428), (517, 498, 902, 458, 1026, 1025, 414), (513, 502, 471, 482), (1008, 538, 454, 1005), (1003, 411, 452, 1006), (449, 428, 402, 446), (411, 600, 452), (456, 463, 421, 413), (516, 534, 450, 426), (404, 409, 448, 429), (785, 408, 443, 795), (1027, 1018, 427, 491), (552, 568, 483, 467), (551, 557, 472, 466), (561, 476, 469, 459), (548, 572, 922, 921, 905), (401, 1022, 1021, 474, 479), (421, 463, 468, 485), (493, 495, 481, 428, 449, 451), (467, 483, 495, 493), (568, 570, 495, 483), (418, 421, 485, 488), (1015, 1027, 491, 466), (423, 489, 487, 425), (467, 493, 489, 423), (514, 497, 486, 424), (576, 580, 503, 499), (487, 418, 488, 465), (570, 576, 499, 495), (495, 499, 496, 481), (503, 507, 504, 500), (488, 485, 517, 519), (499, 503, 500, 496), (424, 434, 513, 514), (584, 588, 511, 507), (783, 405, 506, 797), (580, 584, 507, 503), (469, 473, 505, 501), (485, 468, 498, 517), (415, 407, 509, 510), (507, 511, 508, 504), (480, 471, 502, 510), (592, 802, 803, 591, 512, 515), (511, 515, 512, 508), (484, 465, 497, 514), (588, 592, 515, 511), (906, 914, 915, 907), (492, 912, 911, 904), (508, 512, 591, 587), (494, 664, 671, 562), (468, 920, 918, 498), (576, 545, 540, 580), (504, 508, 587, 583), (573, 549, 571, 551), (405, 401, 505, 506), (563, 558, 590, 531), (500, 504, 583, 579), (580, 540, 537, 584), (459, 469, 501, 490), (605, 520, 585, 536), (496, 500, 579, 575), (522, 599, 569, 552), (465, 488, 519, 497), (583, 539, 543, 579), (481, 496, 575, 567), (532, 589, 599, 522), (434, 440, 502, 513), (800, 798, 604, 516), (466, 491, 573, 551), (567, 554, 601, 521), (680, 656, 657, 674), (521, 601, 581, 541), (428, 481, 567, 521), (598, 524, 523, 603), (479, 474, 559, 564), (568, 553, 550, 570), (510, 509, 477, 480), (584, 537, 533, 588), (476, 439, 473, 469), (561, 560, 566, 555), (491, 427, 518, 573), (592, 528, 804, 802), (795, 443, 526, 801), (587, 535, 539, 583), (429, 448, 532, 522), (551, 571, 565, 557), (675, 666, 672, 677), (452, 605, 536), (676, 673, 691, 667, 678), (1006, 452, 536, 1007), (531, 590, 593, 529), (538, 582, 527, 595), (498, 918, 917, 902), (516, 604, 586, 534), (575, 546, 554, 567), (427, 458, 542, 518), (577, 669, 692, 670, 574), (443, 460, 544, 526), (570, 550, 545, 576), (797, 506, 475, 793), (579, 543, 546, 575), (457, 541, 455, 456), (588, 533, 528, 592), (462, 470, 555, 547), (706, 688, 695, 709), (541, 581, 453, 455), (425, 487, 465, 484), (542, 578, 602, 518), (470, 476, 561, 555), (595, 527, 524, 598), (698, 682, 683, 702), (1007, 999, 589, 532), (463, 548, 905, 924, 920, 468), (557, 565, 558, 563), (529, 593, 596, 525), (447, 478, 563, 531), (591, 530, 535, 587), (603, 523, 520, 605), (455, 548, 463, 456), (454, 538, 595), (412, 454, 597), (518, 602, 549, 573), (597, 454, 595, 598), (600, 411, 412, 597), (677, 672, 661, 679), (1008, 1000, 582, 538), (600, 597, 598, 603), (552, 569, 553, 568), (453, 572, 548, 455), (605, 452, 600, 603), (446, 444, 451, 449), (672, 666, 662, 694, 661), (656, 690, 693, 657), (658, 696, 690, 656), (661, 694, 696, 658), (657, 693, 691, 673), (702, 683, 685, 705), (664, 697, 689, 671), (670, 692, 697, 664), (679, 661, 658, 681), (674, 657, 673, 676), (681, 658, 656, 680), (574, 670, 664, 494), (555, 574, 494, 547), (526, 464, 556, 594), (544, 562, 464, 526), (566, 577, 574, 555), (547, 494, 562, 544), (564, 681, 680, 490), (459, 674, 676, 561), (559, 679, 681, 564), (525, 677, 679, 559), (561, 676, 678, 560), (596, 675, 677, 525), (490, 680, 674, 459), (683, 682, 684, 685), (685, 684, 687, 686), (682, 695, 688, 687, 684), (705, 685, 686, 701), (669, 692, 691, 667), (676, 673, 670, 574), (574, 555, 561, 676), (695, 682, 698, 709), (693, 663, 667, 691), (692, 670, 673, 691), (709, 717, 714, 706), (708, 699, 671, 689), (696, 659, 660, 690), (697, 665, 668, 689), (694, 662, 659, 696), (692, 669, 665, 697), (709, 698, 699, 708), (464, 704, 700, 556), (704, 705, 701, 700), (562, 703, 704, 464), (703, 702, 705, 704), (671, 699, 703, 562), (699, 698, 702, 703), (668, 707, 708, 689), (693, 712, 713, 663), (755, 757, 716, 715), (724, 725, 717, 716), (708, 716, 717, 709), (707, 715, 716, 708), (660, 711, 710, 690), (690, 710, 712, 693), (712, 710, 722, 723), (758, 723, 747, 764), (726, 729, 753, 750), (728, 727, 751, 752), (719, 728, 752, 743), (720, 721, 745, 744), (727, 725, 749, 751), (729, 720, 744, 753), (722, 726, 750, 746), (725, 724, 748, 749), (718, 719, 743, 742), (723, 722, 746, 747), (730, 731, 733, 732), (735, 734, 737, 736), (763, 735, 736, 761), (731, 730, 738, 739), (737, 734, 740, 741), (741, 740, 742, 743), (739, 738, 744, 745), (737, 741, 751, 749), (738, 730, 746, 750), (744, 738, 750, 753), (741, 743, 752, 751), (736, 737, 749, 748), (761, 736, 748, 765), (730, 732, 747, 746), (758, 756, 712, 723), (721, 720, 710, 711), (720, 729, 722, 710), (726, 722, 729), (725, 728, 719, 717), (727, 728, 725), (714, 717, 719, 718), (724, 716, 757, 759), (759, 757, 756, 758), (732, 760, 764, 747), (760, 761, 765, 764), (733, 762, 760, 732), (762, 763, 761, 760), (724, 759, 765, 748), (759, 758, 764, 765), (713, 712, 756, 754), (754, 756, 757, 755), (1033, 1035, 773, 772), (1076, 1029, 768, 992), (988, 766, 767, 993), (992, 768, 769, 989), (776, 768, 928, 932), (774, 766, 935, 939), (771, 779, 778, 770), (769, 768, 776, 777), (767, 766, 774, 775), (772, 773, 781, 780), (775, 774, 778, 779), (776, 780, 781, 777), (1036, 770, 937, 1044), (781, 773, 938, 942), (1030, 767, 927, 1038), (779, 771, 929, 933), (509, 796, 792, 477), (796, 797, 793, 792), (426, 794, 800, 516), (794, 795, 801, 800), (526, 594, 799, 801), (801, 799, 798, 800), (407, 782, 796, 509), (782, 783, 797, 796), (406, 784, 794, 426), (784, 785, 795, 794), (477, 792, 790, 437), (792, 793, 791, 790), (431, 437, 790, 788), (788, 790, 791, 789), (419, 431, 788, 786), (786, 788, 789, 787), (419, 786, 784, 406), (786, 787, 785, 784), (807, 811, 813, 809), (802, 806, 807, 803), (805, 530, 591, 803), (804, 808, 806, 802), (803, 807, 809, 805), (819, 816, 814, 818), (808, 812, 810, 806), (806, 810, 811, 807), (816, 817, 815, 814), (818, 814, 815, 820), (820, 815, 817, 821), (811, 820, 821, 813), (810, 818, 820, 811), (812, 819, 818, 810), (827, 831, 833, 829), (822, 826, 827, 823), (824, 828, 826, 822), (823, 827, 829, 825), (839, 836, 834, 838), (828, 832, 830, 826), (826, 830, 831, 827), (836, 837, 835, 834), (838, 834, 835, 840), (840, 835, 837, 841), (831, 840, 841, 833), (830, 838, 840, 831), (832, 839, 838, 830), (847, 851, 853, 849), (842, 846, 847, 843), (844, 848, 846, 842), (843, 847, 849, 845), (859, 856, 854, 858), (848, 852, 850, 846), (846, 850, 851, 847), (856, 857, 855, 854), (858, 854, 855, 860), (860, 855, 857, 861), (851, 860, 861, 853), (850, 858, 860, 851), (852, 859, 858, 850), (867, 871, 873, 869), (862, 866, 867, 863), (864, 868, 866, 862), (863, 867, 869, 865), (879, 876, 874, 878), (868, 872, 870, 866), (866, 870, 871, 867), (876, 877, 875, 874), (878, 874, 875, 880), (880, 875, 877, 881), (871, 880, 881, 873), (870, 878, 880, 871), (872, 879, 878, 870), (887, 891, 893, 889), (882, 886, 887, 883), (884, 888, 886, 882), (883, 887, 889, 885), (899, 896, 894, 898), (888, 892, 890, 886), (886, 890, 891, 887), (896, 897, 895, 894), (898, 894, 895, 900), (900, 895, 897, 901), (891, 900, 901, 893), (890, 898, 900, 891), (892, 899, 898, 890), (908, 909, 910, 912), (903, 916, 923, 904), (904, 923, 917), (572, 919, 922), (461, 908, 912, 492), (461, 924, 921, 907), (912, 910, 913, 911), (914, 909, 908, 915), (904, 911, 913, 903), (907, 915, 908, 461), (916, 578, 542, 923), (924, 905, 921), (920, 461, 492, 918), (923, 542, 458, 902, 917), (919, 906, 907, 922), (924, 461, 920), (918, 492, 904, 917), (922, 907, 921), (319, 926, 925, 318), (44, 6, 318, 925), (4, 41, 926, 319), (927, 931, 1083, 1082), (930, 934, 1088, 1085), (772, 780, 934, 930), (780, 776, 932, 934), (1033, 772, 930, 1039), (767, 775, 931, 927), (775, 779, 933, 931), (941, 939, 947, 949), (1044, 937, 945, 1048), (939, 935, 943, 947), (777, 781, 942, 940), (778, 774, 939, 941), (770, 778, 941, 937), (1031, 769, 936, 1041), (769, 777, 940, 936), (945, 949, 957, 953), (948, 950, 958, 956), (1045, 944, 952, 1049), (942, 938, 946, 950), (936, 940, 948, 944), (1041, 936, 944, 1045), (940, 942, 950, 948), (937, 941, 949, 945), (1049, 952, 960, 1053), (952, 956, 964, 960), (958, 954, 962, 966), (947, 943, 951, 955), (1048, 945, 953, 1052), (949, 947, 955, 957), (950, 946, 954, 958), (944, 948, 956, 952), (966, 962, 970, 974), (965, 963, 971, 973), (1056, 961, 969, 1060), (956, 958, 966, 964), (953, 957, 965, 961), (955, 951, 959, 963), (1052, 953, 961, 1056), (957, 955, 963, 965), (1058, 1060, 969, 967), (972, 974, 1092, 1091), (969, 973, 1096, 1094), (960, 964, 972, 968), (1053, 960, 968, 1057), (964, 966, 974, 972), (961, 965, 973, 969), (963, 959, 967, 971), (1063, 978, 982, 1067), (985, 984, 977, 976), (983, 986, 975, 978), (1069, 985, 976, 1062), (1065, 1067, 982, 979), (1062, 976, 980, 1066), (978, 975, 979, 982), (976, 977, 981, 980), (1014, 415, 985, 1069), (478, 447, 986, 983), (415, 440, 984, 985), (1023, 478, 983, 1071), (442, 991, 990, 445), (991, 992, 989, 990), (407, 987, 994, 405, 783, 782), (987, 988, 993, 994), (1009, 1074, 991, 442), (1074, 1076, 992, 991), (1012, 1078, 987, 407), (1078, 1080, 988, 987), (534, 586, 1000, 1008), (536, 585, 999, 1007), (448, 1006, 1007, 532), (409, 1003, 1006, 448), (534, 1008, 1005, 450), (450, 1005, 1004, 410), (410, 1004, 1003, 409), (125, 1002, 1000, 586), (126, 1001, 999, 585), (47, 124, 1001, 998), (8, 47, 998, 995), (125, 49, 997, 1002), (49, 9, 996, 997), (9, 8, 995, 996), (1037, 1039, 930, 928), (927, 929, 1040, 1038), (1038, 1040, 1039, 1037), (990, 989, 1079, 1077), (1077, 1079, 1080, 1078), (445, 990, 1077, 1011), (1011, 1077, 1078, 1012), (994, 993, 1075, 1073), (1073, 1075, 1076, 1074), (405, 994, 1073, 1010), (1010, 1073, 1074, 1009), (440, 1024, 1072, 984), (1024, 1023, 1071, 1072), (447, 1013, 1070, 986), (1013, 1014, 1069, 1070), (975, 1061, 1065, 979), (1061, 1062, 1066, 1065), (980, 981, 1068, 1066), (1066, 1068, 1067, 1065), (986, 1070, 1061, 975), (1070, 1069, 1062, 1061), (977, 1064, 1068, 981), (1064, 1063, 1067, 1068), (959, 1054, 1058, 967), (1054, 1053, 1057, 1058), (968, 970, 1059, 1057), (1057, 1059, 1060, 1058), (954, 1051, 1055, 962), (1051, 1052, 1056, 1055), (962, 1055, 1059, 970), (1055, 1056, 1060, 1059), (946, 1047, 1051, 954), (1047, 1048, 1052, 1051), (951, 1050, 1054, 959), (1050, 1049, 1053, 1054), (935, 1042, 1046, 943), (1042, 1041, 1045, 1046), (943, 1046, 1050, 951), (1046, 1045, 1049, 1050), (766, 1032, 1042, 935), (1032, 1031, 1041, 1042), (938, 1043, 1047, 946), (1043, 1044, 1048, 1047), (771, 1034, 1040, 929), (1034, 1033, 1039, 1040), (768, 1029, 1037, 928), (1029, 1030, 1038, 1037), (773, 1035, 1043, 938), (1035, 1036, 1044, 1043), (993, 767, 1030, 1075), (1075, 1030, 1029, 1076), (771, 770, 1036, 1034), (1034, 1036, 1035, 1033), (424, 486, 1028, 1016), (1016, 1028, 1027, 1015), (486, 403, 1017, 1028), (1028, 1017, 1018, 1027), (403, 414, 1025, 1017), (1017, 1025, 1026, 1018), (442, 474, 1021, 1009), (1009, 1021, 1022, 1010), (989, 769, 1031, 1079), (1079, 1031, 1032, 1080), (447, 445, 1011, 1013), (1013, 1011, 1012, 1014), (472, 478, 1023, 1019), (1019, 1023, 1024, 1020), (984, 1072, 1064, 977), (1072, 1071, 1063, 1064), (466, 472, 1019, 1015), (1015, 1019, 1020, 1016), (1084, 1081, 1082, 1083), (929, 927, 1082, 1081), (931, 933, 1084, 1083), (933, 929, 1081, 1084), (1085, 1088, 1087, 1086), (932, 928, 1086, 1087), (928, 930, 1085, 1086), (934, 932, 1087, 1088), (1089, 1091, 1092, 1090), (974, 970, 1090, 1092), (968, 972, 1091, 1089), (970, 968, 1089, 1090), (1095, 1093, 1094, 1096), (971, 967, 1093, 1095), (967, 969, 1094, 1093), (973, 971, 1095, 1096)])
me_cube.use_remesh_preserve_volume = False
me_cube.use_remesh_preserve_attributes = False
me_cube.use_mirror_vertex_groups = False
me_cube.update()
me_cube_001 = bpy.data.meshes.new('Cube.001')
me_cube_001.from_pydata([(-0.8692, -6.42, -1.0), (-1.0, -6.42, 1.0), (-0.8692, 1.0, -1.0), (0.8112, 7.225, 0.8714), (0.8692, -6.42, -1.0), (1.0, -6.42, 1.0), (0.8692, 1.0, -1.0), (-0.8112, 7.225, 0.8714), (-1.0, 4.346, -1.0), (0.9898, 7.026, 1.05), (1.0, 4.346, -1.0), (-0.9898, 7.026, 1.05), (-1.0, 7.003, -1.0), (0.9898, 4.396, 1.05), (1.0, 7.003, -1.0), (-0.9898, 4.396, 1.05), (-0.7086, 2.285, -1.64), (0.7086, 2.285, -1.64), (-0.7086, 3.451, -1.498), (0.7086, 3.451, -1.498), (-0.7086, 3.441, -5.163), (0.7086, 3.441, -5.163), (-0.7086, 4.608, -5.021), (0.7086, 4.608, -5.021), (-0.6034, -7.127, -1.0), (-0.6941, -7.127, 1.0), (0.6034, -7.127, -1.0), (0.6941, -7.127, 1.0), (-0.8196, 7.204, -0.8196), (0.9898, 1.084, 1.05), (0.8196, 7.204, -0.8196), (-0.9898, 1.084, 1.05), (-1.0, -6.42, -0.4196), (-1.0, 1.0, -0.4196), (1.0, 1.0, -0.4196), (1.0, -6.42, -0.4196), (-1.0, 4.346, -0.4196), (1.0, 4.346, -0.4196), (-1.0, 7.003, -0.4196), (1.0, 7.003, -0.4196), (-0.6941, -7.127, -0.4196), (0.6941, -7.127, -0.4196), (-0.8196, 7.204, -0.3439), (0.8196, 7.204, -0.3439), (-0.8692, -0.1405, -1.0), (-1.0, -0.1405, 1.0), (0.8692, -0.1405, -1.0), (1.0, -0.1405, 1.0), (1.0, -0.1405, -0.4196), (-1.0, -0.1405, -0.4196), (-0.734, 4.346, -1.0), (0.734, 4.346, -1.0), (-0.734, -6.42, 1.185), (0.734, -6.42, 1.185), (0.734, -6.67, -1.399), (-0.734, -6.67, -1.399), (-0.734, 1.0, -1.351), (0.734, 1.0, -1.351), (-0.9665, 1.097, -0.3962), (0.9665, 1.097, -0.3962), (-0.9665, 4.33, -0.3962), (0.9665, 4.33, -0.3962), (-0.9665, 6.899, -0.3962), (0.9665, 6.899, -0.3962), (-0.7921, 7.093, -0.323), (0.7921, 7.093, -0.323), (-0.9665, -0.005603, 0.9758), (0.9665, -0.005603, 0.9758), (0.9665, -0.005603, -0.3962), (-0.9665, -0.005603, -0.3962), (-0.9898, 1.084, -0.3551), (0.9898, 1.084, -0.3551), (-0.9898, 4.396, -0.3551), (0.9898, 4.396, -0.3551), (-0.9898, 7.026, -0.3551), (0.9898, 7.026, -0.3551), (-0.8112, 7.225, -0.2802), (0.8112, 7.225, -0.2802), (-0.9898, -0.0449, 1.05), (0.9898, -0.0449, 1.05), (0.9898, -0.0449, -0.3551), (-0.9898, -0.0449, -0.3551), (-0.7265, 7.026, 1.235), (0.7265, 7.026, 1.235), (0.734, 7.003, -1.0), (-0.734, 7.003, -1.0), (-0.7265, 4.396, 1.235), (0.7265, 4.396, 1.235), (-0.7265, 1.084, 1.235), (0.7265, 1.084, 1.235), (0.5236, 1.916, -1.512), (-0.5236, 1.916, -1.512), (0.5236, 3.811, -1.512), (-0.5236, 3.811, -1.512), (0.5236, 3.081, -5.149), (-0.5236, 3.081, -5.149), (0.5236, 4.977, -5.149), (-0.5236, 4.977, -5.149), (-0.5095, -7.127, -1.129), (0.5095, -7.127, -1.129), (0.5095, -7.127, 1.185), (-0.5095, -7.127, 1.185), (0.6016, 7.204, -0.8196), (-0.6016, 7.204, -0.8196), (-0.6016, 7.204, -0.3439), (0.6016, 7.204, -0.3439), (0.5095, -7.127, -0.4196), (-0.5095, -7.127, -0.4196), (-0.734, -0.1405, 1.185), (0.734, -0.1405, 1.185), (0.734, -0.1405, -1.351), (-0.734, -0.1405, -1.351), (-0.5814, 7.093, -0.323), (0.5814, 7.093, -0.323), (-0.7094, -0.005603, 1.161), (0.7094, -0.005603, 1.161), (-0.5955, 7.225, 1.057), (0.5955, 7.225, 1.057), (-0.5955, 7.225, -0.2802), (0.5955, 7.225, -0.2802), (-0.7265, -0.0449, 1.235), (0.7265, -0.0449, 1.235), (0.5955, 7.225, 0.8714), (-0.5955, 7.225, 0.8714), (0.665, -6.409, -1.481), (-0.665, -6.409, -1.481), (0.665, -0.2312, -1.481), (-0.665, -0.2312, -1.481), (-0.8692, -1.688, -1.0), (1.0, -1.688, 1.0), (1.0, -1.688, -0.4196), (-1.0, -1.688, 1.0), (0.8692, -1.688, -1.0), (-1.0, -1.688, -0.4196), (0.734, -1.688, 1.185), (-0.734, -1.688, 1.185), (-0.734, -1.75, -1.363), (0.734, -1.75, -1.363), (-0.665, -1.754, -1.481), (0.665, -1.754, -1.481), (0.6305, -6.409, -1.52), (-0.6305, -6.409, -1.52), (-0.6305, -1.754, -1.52), (0.6305, -1.754, -1.52), (0.6305, -6.409, -1.589), (-0.6305, -6.409, -1.589), (-0.6305, -1.754, -1.589), (0.6305, -1.754, -1.589), (0.6567, -6.409, -1.647), (-0.6567, -6.409, -1.647), (-0.6567, -1.754, -1.647), (0.6567, -1.754, -1.647), (0.6567, -6.409, -2.517), (-0.6567, -6.409, -2.517), (-0.6567, -1.754, -2.517), (0.6567, -1.754, -2.517), (0.6203, -6.28, -2.623), (-0.6203, -6.28, -2.623), (-0.6203, -1.883, -2.623), (0.6203, -1.883, -2.623), (0.5144, 4.346, -1.0), (-0.4753, 4.346, -1.0), (0.5144, -6.42, 1.185), (-0.4753, -6.42, 1.185), (-0.4753, -6.67, -1.399), (0.5144, -6.67, -1.399), (0.5144, 1.0, -1.351), (-0.4753, 1.0, -1.351), (-0.4706, 7.026, 1.235), (0.509, 7.026, 1.235), (0.5144, 7.003, -1.0), (-0.4753, 7.003, -1.0), (-0.4706, 4.396, 1.235), (0.509, 4.396, 1.235), (-0.4706, 1.084, 1.235), (0.509, 1.084, 1.235), (0.1738, 1.415, -1.512), (-0.1522, 1.415, -1.512), (0.1738, 3.931, -1.512), (-0.1522, 3.931, -1.512), (0.1738, 2.962, -5.149), (-0.1522, 2.962, -5.149), (0.1738, 5.133, -5.149), (-0.1522, 5.133, -5.149), (-0.3347, -7.127, -1.129), (0.3523, -7.127, -1.129), (0.3523, -7.127, 1.185), (-0.3347, -7.127, 1.185), (0.4188, 7.204, -0.8196), (-0.3924, 7.204, -0.8196), (-0.3924, 7.204, -0.3439), (0.4188, 7.204, -0.3439), (0.3523, -7.127, -0.4196), (-0.3347, -7.127, -0.4196), (-0.4753, -0.1405, 1.185), (0.5144, -0.1405, 1.185), (0.5144, -0.1405, -1.351), (-0.4753, -0.1405, -1.351), (-0.3797, 7.093, -0.323), (0.4042, 7.093, -0.323), (-0.4599, -0.005603, 1.161), (0.4966, -0.005603, 1.161), (-0.3885, 7.225, 1.057), (0.4143, 7.225, 1.057), (-0.3885, 7.225, -0.2802), (0.4143, 7.225, -0.2802), (-0.4706, -0.0449, 1.235), (0.509, -0.0449, 1.235), (0.4143, 7.225, 0.8714), (-0.3885, 7.225, 0.8714), (-0.4321, -6.409, -1.481), (0.4645, -6.409, -1.481), (0.4645, -0.2312, -1.481), (-0.4321, -0.2312, -1.481), (0.4645, -1.754, -1.481), (-0.4321, -1.754, -1.481), (-0.4753, -1.688, 1.185), (0.5144, -1.688, 1.185), (-0.4105, -6.409, -1.52), (0.4396, -6.409, -1.52), (0.4396, -1.754, -1.52), (-0.4105, -1.754, -1.52), (-0.4105, -6.409, -1.589), (0.4396, -6.409, -1.589), (0.4396, -1.754, -1.589), (-0.4105, -1.754, -1.589), (-0.4269, -6.409, -1.647), (0.4585, -6.409, -1.647), (0.4585, -1.754, -1.647), (-0.4269, -1.754, -1.647), (-0.4269, -6.409, -2.517), (0.4585, -6.409, -2.517), (0.4585, -1.754, -2.517), (-0.4269, -1.754, -2.517), (-0.4041, -6.28, -2.623), (0.4322, -6.28, -2.623), (0.4322, -1.883, -2.623), (-0.4041, -1.883, -2.623), (-0.1522, 4.975, -5.244), (0.1738, 4.976, -5.244), (-0.5236, 4.632, -5.34), (0.5236, 4.632, -5.34), (0.1738, 4.632, -5.34), (-0.1522, 4.632, -5.34), (0.5236, 3.436, -5.34), (-0.5236, 3.436, -5.34), (-0.1522, 3.436, -5.34), (0.1738, 3.436, -5.34), (-0.1522, 3.081, -5.244), (0.1738, 3.081, -5.244)], [], [(81, 78, 31, 70), (109, 47, 67, 115), (130, 129, 5, 35), (32, 0, 24, 40), (137, 132, 4, 54), (135, 131, 1, 52), (39, 43, 65, 63), (49, 45, 66, 69), (34, 6, 10, 37), (10, 6, 17, 19), (39, 14, 30, 43), (48, 34, 59, 68), (37, 10, 14, 39), (50, 8, 12, 85), (16, 18, 22, 20), (56, 2, 16, 91), (51, 10, 19, 92), (2, 8, 18, 16), (95, 20, 245), (91, 16, 20, 95), (19, 17, 21, 23), (92, 19, 23, 96), (107, 101, 25, 40), (54, 4, 26, 99), (52, 1, 25, 101), (35, 5, 27, 41), (38, 36, 60, 62), (85, 12, 28, 103), (47, 48, 68, 67), (36, 33, 58, 60), (12, 38, 42, 28), (102, 105, 43, 30), (4, 35, 41, 26), (98, 107, 40, 24), (104, 42, 64, 112), (8, 36, 38, 12), (33, 49, 69, 58), (37, 39, 63, 61), (2, 33, 36, 8), (1, 32, 40, 25), (132, 130, 35, 4), (44, 49, 33, 2), (128, 133, 49, 44), (6, 34, 48, 46), (34, 37, 61, 59), (57, 6, 46, 110), (42, 38, 62, 64), (133, 131, 45, 49), (29, 89, 121, 79), (67, 68, 80, 79), (63, 65, 77, 75), (58, 69, 81, 70), (64, 62, 74, 76), (115, 67, 79, 121), (62, 60, 72, 74), (60, 58, 70, 72), (68, 59, 71, 80), (61, 63, 75, 73), (69, 66, 78, 81), (59, 61, 73, 71), (112, 64, 76, 118), (89, 29, 13, 87), (87, 13, 9, 83), (70, 31, 15, 72), (72, 15, 11, 74), (119, 122, 3, 77), (83, 9, 3, 117), (74, 11, 7, 76), (13, 73, 75, 9), (9, 75, 77, 3), (29, 71, 73, 13), (88, 31, 78, 120), (71, 29, 79, 80), (174, 88, 120, 206), (11, 82, 116, 7), (169, 83, 117, 203), (76, 7, 123, 118), (205, 208, 122, 119), (15, 86, 82, 11), (173, 87, 83, 169), (31, 88, 86, 15), (175, 89, 87, 173), (65, 113, 119, 77), (198, 112, 118, 204), (66, 114, 120, 78), (201, 115, 121, 207), (2, 56, 111, 44), (166, 57, 110, 196), (43, 105, 113, 65), (190, 104, 112, 198), (26, 41, 106, 99), (184, 193, 107, 98), (28, 42, 104, 103), (188, 191, 105, 102), (14, 84, 102, 30), (171, 85, 103, 189), (5, 53, 100, 27), (163, 52, 101, 187), (0, 55, 98, 24), (165, 54, 99, 185), (41, 27, 100, 106), (193, 187, 101, 107), (18, 93, 97, 22), (178, 92, 96, 182), (17, 90, 94, 21), (177, 91, 95, 181), (21, 94, 244), (181, 95, 248), (8, 50, 93, 18), (160, 51, 92, 178), (6, 57, 90, 17), (167, 56, 91, 177), (10, 51, 84, 14), (161, 50, 85, 171), (129, 134, 53, 5), (216, 135, 52, 163), (128, 136, 55, 0), (196, 110, 126, 212), (45, 108, 114, 66), (195, 109, 115, 201), (125, 138, 142, 141), (123, 7, 116), (209, 123, 116, 202), (3, 122, 117), (136, 111, 127, 138), (164, 55, 125, 210), (137, 54, 124, 139), (110, 137, 139, 126), (55, 136, 138, 125), (212, 126, 139, 214), (44, 111, 136, 128), (194, 108, 135, 216), (47, 109, 134, 129), (32, 1, 131, 133), (0, 32, 133, 128), (46, 48, 130, 132), (108, 45, 131, 135), (110, 46, 132, 137), (48, 47, 129, 130), (220, 143, 147, 224), (210, 125, 141, 218), (214, 139, 143, 220), (139, 124, 140, 143), (147, 144, 148, 151), (141, 142, 146, 145), (143, 140, 144, 147), (218, 141, 145, 222), (228, 151, 155, 232), (222, 145, 149, 226), (224, 147, 151, 228), (145, 146, 150, 149), (153, 154, 158, 157), (149, 150, 154, 153), (151, 148, 152, 155), (226, 149, 153, 230), (236, 159, 156, 235), (155, 152, 156, 159), (230, 153, 157, 234), (232, 155, 159, 236), (154, 233, 237, 158), (233, 232, 236, 237), (152, 231, 235, 156), (231, 230, 234, 235), (158, 237, 234, 157), (237, 236, 235, 234), (148, 227, 231, 152), (227, 226, 230, 231), (146, 225, 229, 150), (225, 224, 228, 229), (144, 223, 227, 148), (223, 222, 226, 227), (150, 229, 233, 154), (229, 228, 232, 233), (140, 219, 223, 144), (219, 218, 222, 223), (138, 215, 221, 142), (215, 214, 220, 221), (124, 211, 219, 140), (211, 210, 218, 219), (142, 221, 225, 146), (221, 220, 224, 225), (109, 195, 217, 134), (195, 194, 216, 217), (127, 213, 215, 138), (213, 212, 214, 215), (54, 165, 211, 124), (165, 164, 210, 211), (122, 208, 203, 117), (208, 209, 202, 203), (108, 194, 200, 114), (194, 195, 201, 200), (111, 197, 213, 127), (197, 196, 212, 213), (134, 217, 162, 53), (217, 216, 163, 162), (51, 160, 170, 84), (160, 161, 171, 170), (57, 166, 176, 90), (166, 167, 177, 176), (50, 161, 179, 93), (161, 160, 178, 179), (94, 180, 249), (180, 181, 248, 249), (90, 176, 180, 94), (176, 177, 181, 180), (93, 179, 183, 97), (179, 178, 182, 183), (106, 100, 186, 192), (192, 186, 187, 193), (55, 164, 184, 98), (164, 165, 185, 184), (53, 162, 186, 100), (162, 163, 187, 186), (84, 170, 188, 102), (170, 171, 189, 188), (103, 104, 190, 189), (189, 190, 191, 188), (99, 106, 192, 185), (185, 192, 193, 184), (105, 191, 199, 113), (191, 190, 198, 199), (56, 167, 197, 111), (167, 166, 196, 197), (114, 200, 206, 120), (200, 201, 207, 206), (113, 199, 205, 119), (199, 198, 204, 205), (88, 174, 172, 86), (174, 175, 173, 172), (86, 172, 168, 82), (172, 173, 169, 168), (118, 123, 209, 204), (204, 209, 208, 205), (82, 168, 202, 116), (168, 169, 203, 202), (89, 175, 207, 121), (175, 174, 206, 207), (239, 238, 183, 182), (238, 97, 183), (96, 239, 182), (23, 241, 96), (240, 22, 97), (242, 243, 238, 239), (243, 240, 97, 238), (241, 242, 239, 96), (244, 241, 23, 21), (245, 20, 22, 240), (247, 246, 243, 242), (246, 245, 240, 243), (244, 247, 242, 241), (249, 248, 246, 247), (248, 95, 245, 246), (249, 247, 244, 94)])
me_cube_001.use_remesh_preserve_volume = False
me_cube_001.use_remesh_preserve_attributes = False
me_cube_001.use_mirror_vertex_groups = False
me_cube_001.update()

# ---- objects
ob_cube = bpy.data.objects.new('Cube', me_cube)
ob_cube_001 = bpy.data.objects.new('Cube.001', me_cube_001)

# ---- transforms, parenting, visibility, modifiers, constraints
ob_cube.location = (0.0, 0.0, 0.0)
ob_cube.lineart.crease_threshold = 0.0
_m = ob_cube.modifiers.new('Subsurf', 'SUBSURF')
_m.uv_smooth = 'PRESERVE_CORNERS'
_m.quality = 2
_m.show_only_control_edges = False
ob_cube_001.location = (5.437, 0.0, 0.0)
ob_cube_001.lineart.crease_threshold = 0.0

# ---- collection membership
col_collection_1.objects.link(ob_cube)
col_collection_2.objects.link(ob_cube_001)

# ---- scene / render settings (as saved in the file)
scene.frame_start = 1; scene.frame_end = 250; scene.frame_set(1)
scene.render.engine = 'BLENDER_EEVEE_NEXT'
scene.render.resolution_percentage = 50
scene.render.dither_intensity = 0.0
scene.cycles.use_denoising = False
scene.cycles.samples = 128
scene.cycles.sampling_pattern = 'TABULATED_SOBOL'
scene.cycles.light_sampling_threshold = 0.0
scene.cycles.use_adaptive_sampling = False
scene.cycles.use_light_tree = False
scene.cycles.blur_glossy = 0.0
scene.cycles.sample_clamp_indirect = 0.0
scene.view_settings.view_transform = 'Standard'
bpy.context.view_layer.update()

# ---- added for rendering (the .blend has no active camera and no usable light): camera, sun
cam_auto = bpy.data.cameras.new('AutoCamera')
cam_auto.lens = 50.0
cam_auto.sensor_width = 36.0
cam_auto.clip_end = 1000.0
ob_auto_camera = bpy.data.objects.new('AutoCamera', cam_auto)
scene.collection.objects.link(ob_auto_camera)
ob_auto_camera.location = (34.0575, -43.9355, 26.2206)
ob_auto_camera.rotation_euler = (1.09748, -7.21219e-08, 0.694738)
scene.camera = ob_auto_camera
light_auto_sun = bpy.data.lights.new('AutoSun', 'SUN')
light_auto_sun.energy = 3.0
light_auto_sun.angle = 0.0523599
ob_auto_sun = bpy.data.objects.new('AutoSun', light_auto_sun)
scene.collection.objects.link(ob_auto_sun)
ob_auto_sun.rotation_euler = (0.872665, 0.174533, 0.523599)
bpy.context.view_layer.update()
